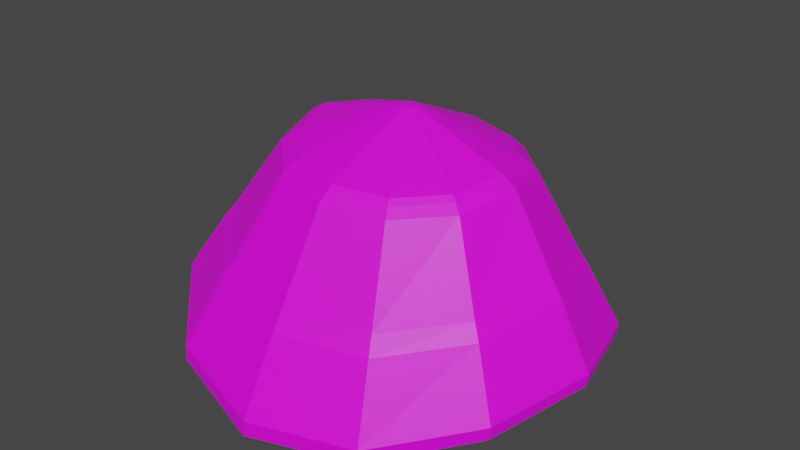 # Source: SoldierTurtleHeadless.blend  (saved by Blender 2.93.21; exported with 4.5.12 LTS)
import bpy
from mathutils import Matrix  # noqa: F401  (used for matrix-valued properties, if any)

bpy.ops.wm.read_factory_settings(use_empty=True)
scene = bpy.context.scene
scene.name = 'Scene'

# ---- collections
col_collection = bpy.data.collections.new('Collection'); scene.collection.children.link(col_collection)

# ---- images (referenced by path relative to the original .blend; pixels are not part of the script)
import os
ASSET_DIR = os.environ.get("B2B_ASSET_DIR", "")  # directory of the original .blend (textures are referenced by path, not embedded)
HERE = os.path.dirname(os.path.abspath(__file__))  # packed textures are extracted next to this script under _unpacked/

def load_image(name, relpath, width, height, colorspace="sRGB"):
    """Load a texture the original file referenced (path relative to the .blend, or extracted next to this script)."""
    p = next((c for c in (os.path.join(HERE, relpath), os.path.join(ASSET_DIR, relpath)) if relpath and os.path.exists(c)), "")
    if p:
        img = bpy.data.images.load(p, check_existing=True)
        img.name = name
    else:  # same state as the original file: an image datablock whose file is absent (Cycles renders it pink)
        img = bpy.data.images.new(name, width, height)
        img.source = "FILE"
        img.filepath = "//" + (relpath or name)
    img.colorspace_settings.name = colorspace
    return img
img_pallete_jpg = load_image('Pallete.jpg', 'Reference/Pallete.jpg', 1024, 1024, 'sRGB')

# ---- materials (node trees are filled in below, after node groups)
mat_mypalletecolors = bpy.data.materials.new('MyPalleteColors')
mat_mypalletecolors.use_transparent_shadow = False
mat_equipment = bpy.data.materials.new('Equipment')
mat_equipment.use_transparent_shadow = False

# ---- material node trees
mat_mypalletecolors.use_nodes = True; mat_mypalletecolors.node_tree.nodes.clear()
_N = mat_mypalletecolors.node_tree.nodes; _L = mat_mypalletecolors.node_tree.links
n0 = _N.new('ShaderNodeBsdfPrincipled'); n0.name = 'Principled BSDF'; n0.location = (10, 300)
n0.distribution = 'GGX'
n0.subsurface_method = 'BURLEY'
n0.inputs[3].default_value = 1.45
n0.inputs[27].default_value = (0.0, 0.0, 0.0, 1.0)
n0.inputs[28].default_value = 1.0
n1 = _N.new('ShaderNodeOutputMaterial'); n1.name = 'Material Output'; n1.location = (300, 300)
n2 = _N.new('ShaderNodeTexImage'); n2.name = 'Image Texture'; n2.location = (-339, 246)
n2.image = img_pallete_jpg
_L.new(n0.outputs[0], n1.inputs[0])
_L.new(n2.outputs[0], n0.inputs[0])
n1.is_active_output = True
mat_equipment.use_nodes = True; mat_equipment.node_tree.nodes.clear()
_N = mat_equipment.node_tree.nodes; _L = mat_equipment.node_tree.links
n0 = _N.new('ShaderNodeBsdfPrincipled'); n0.name = 'Principled BSDF'; n0.location = (10, 300)
n0.distribution = 'GGX'
n0.subsurface_method = 'BURLEY'
n0.inputs[0].default_value = (0.0, 0.03634, 0.8, 1.0)
n0.inputs[3].default_value = 1.45
n0.inputs[27].default_value = (0.0, 0.0, 0.0, 1.0)
n0.inputs[28].default_value = 1.0
n1 = _N.new('ShaderNodeOutputMaterial'); n1.name = 'Material Output'; n1.location = (300, 300)
_L.new(n0.outputs[0], n1.inputs[0])
n1.is_active_output = True

# ---- world
world_world = bpy.data.worlds.new('World'); scene.world = world_world
world_world.use_nodes = True; world_world.node_tree.nodes.clear()
_N = world_world.node_tree.nodes; _L = world_world.node_tree.links
n0 = _N.new('ShaderNodeOutputWorld'); n0.name = 'World Output'; n0.location = (300, 300)
n1 = _N.new('ShaderNodeBackground'); n1.name = 'Background'; n1.location = (10, 300)
n1.inputs[0].default_value = (0.05088, 0.05088, 0.05088, 1.0)
_L.new(n1.outputs[0], n0.inputs[0])
n0.is_active_output = True
world_world.color = (0.05088, 0.05088, 0.05088)
world_world.use_sun_shadow = False
world_world.sun_shadow_jitter_overblur = 0.0

# ---- meshes
me_cube_002 = bpy.data.meshes.new('Cube.002')
me_cube_002.from_pydata([(-0.3848, 0.2045, 0.1202), (-0.388, 0.2045, 0.09177), (-0.4382, 0.00304, 0.1484), (-0.4415, 0.00304, 0.1194), (-0.3848, -0.1984, 0.1202), (-0.388, -0.1984, 0.09177), (-0.2372, -0.3459, 0.06652), (-0.2405, -0.3459, 0.037), (-0.03329, -0.3999, 0.02892), (-0.03668, -0.3999, -0.001697), (0.3267, 0.2045, 0.07357), (0.3236, 0.2045, 0.04837), (0.1736, 0.352, 0.03984), (0.1704, 0.352, 0.01218), (-0.03329, 0.4059, 0.02892), (-0.03668, 0.4059, -0.001698), (-0.2372, 0.352, 0.06652), (-0.2405, 0.352, 0.037), (0.1736, -0.3459, 0.03984), (0.1704, -0.3459, 0.01218), (0.3267, -0.1984, 0.07357), (0.3236, -0.1984, 0.04837), (0.3832, 0.00304, 0.09397), (0.3802, 0.00304, 0.06912), (0.1467, -0.2861, 0.173), (0.2731, -0.1639, 0.1939), (0.3203, 0.00304, 0.2167), (-0.3605, 0.00304, 0.2622), (-0.3165, -0.1639, 0.2331), (-0.1938, -0.2861, 0.1957), (-0.02424, -0.3309, 0.1733), (-0.3165, 0.17, 0.2331), (-0.1938, 0.2922, 0.1957), (-0.02424, 0.337, 0.1733), (0.1467, 0.2922, 0.173), (0.2731, 0.17, 0.1939), (0.1381, -0.2681, 0.2061), (0.2565, -0.1535, 0.224), (0.3009, 0.00304, 0.2466), (-0.3375, 0.00304, 0.2894), (-0.2964, -0.1535, 0.2609), (-0.1811, -0.2681, 0.2275), (-0.02198, -0.3101, 0.2094), (-0.2964, 0.1596, 0.2609), (-0.1811, 0.2742, 0.2275), (-0.02198, 0.3162, 0.2094), (0.1381, 0.2742, 0.2061), (0.2565, 0.1596, 0.224), (0.1035, -0.1924, 0.3691), (0.1883, -0.1098, 0.3729), (0.22, 0.00304, 0.3858), (-0.24, 0.00304, 0.4166), (-0.2101, -0.1098, 0.3995), (-0.1265, -0.1924, 0.3844), (-0.01161, -0.2226, 0.3749), (-0.2101, 0.1159, 0.3995), (-0.1265, 0.1984, 0.3844), (-0.01161, 0.2287, 0.3749), (0.1035, 0.1984, 0.3691), (0.1883, 0.1159, 0.3729), (0.09533, -0.1769, 0.3847), (0.1734, -0.1008, 0.388), (0.2026, 0.00304, 0.3997), (-0.2209, 0.00304, 0.4281), (-0.1934, -0.1008, 0.4125), (-0.1164, -0.1769, 0.3989), (-0.01066, -0.2047, 0.39), (-0.1934, 0.1069, 0.4125), (-0.1164, 0.1829, 0.3989), (-0.01066, 0.2108, 0.39), (0.09533, 0.1829, 0.3847), (0.1734, 0.1069, 0.388), (0.0898, -0.1665, 0.3943), (0.1633, -0.09484, 0.3972), (0.1909, 0.00304, 0.4081), (-0.2082, 0.00304, 0.4348), (-0.1823, -0.09484, 0.4202), (-0.1098, -0.1665, 0.4076), (-0.01009, -0.1927, 0.3992), (-0.1823, 0.1009, 0.4202), (-0.1098, 0.1726, 0.4076), (-0.01009, 0.1988, 0.3992), (0.0898, 0.1726, 0.3943), (0.1633, 0.1009, 0.3972), (0.002399, -0.009463, 0.4805), (0.007823, -0.004179, 0.4808), (0.009835, 0.00304, 0.4813), (-0.01961, 0.00304, 0.483), (-0.01768, -0.004179, 0.4822), (-0.01232, -0.009463, 0.4815), (-0.004966, -0.0114, 0.4809), (-0.01768, 0.01026, 0.4822), (-0.01232, 0.01554, 0.4815), (-0.004966, 0.01748, 0.4809), (0.002399, 0.01554, 0.4805), (0.007823, 0.01026, 0.4808), (0.0009485, -0.03712, 0.22), (-0.02281, -0.04333, 0.2196), (0.0186, -0.02015, 0.2245), (-0.06331, -0.02015, 0.2295), (-0.06916, 0.00304, 0.2375), (-0.04634, -0.03712, 0.2229), (0.02541, 0.00304, 0.2317), (-0.06331, 0.02623, 0.2295), (-0.04634, 0.0432, 0.2229), (-0.02281, 0.04941, 0.2196), (0.0009484, 0.0432, 0.22), (0.0186, 0.02623, 0.2245)], [], [(23, 22, 20, 21), (21, 20, 18, 19), (19, 18, 8, 9), (9, 8, 6, 7), (7, 6, 4, 5), (5, 4, 2, 3), (3, 2, 0, 1), (1, 0, 16, 17), (17, 16, 14, 15), (15, 14, 12, 13), (2, 4, 28, 27), (13, 12, 10, 11), (11, 10, 22, 23), (21, 19, 96, 98), (30, 24, 36, 42), (22, 10, 35, 26), (10, 12, 34, 35), (12, 14, 33, 34), (18, 20, 25, 24), (14, 16, 32, 33), (8, 18, 24, 30), (20, 22, 26, 25), (16, 0, 31, 32), (6, 8, 30, 29), (0, 2, 27, 31), (4, 6, 29, 28), (42, 36, 48, 54), (27, 28, 40, 39), (34, 33, 45, 46), (31, 27, 39, 43), (28, 29, 41, 40), (35, 34, 46, 47), (24, 25, 37, 36), (32, 31, 43, 44), (29, 30, 42, 41), (26, 35, 47, 38), (25, 26, 38, 37), (33, 32, 44, 45), (39, 40, 52, 51), (46, 45, 57, 58), (43, 39, 51, 55), (40, 41, 53, 52), (47, 46, 58, 59), (36, 37, 49, 48), (44, 43, 55, 56), (41, 42, 54, 53), (38, 47, 59, 50), (37, 38, 50, 49), (45, 44, 56, 57), (50, 59, 71, 62), (63, 64, 76, 75), (49, 50, 62, 61), (57, 56, 68, 69), (54, 48, 60, 66), (51, 52, 64, 63), (58, 57, 69, 70), (55, 51, 63, 67), (52, 53, 65, 64), (59, 58, 70, 71), (48, 49, 61, 60), (56, 55, 67, 68), (53, 54, 66, 65), (80, 79, 91, 92), (70, 69, 81, 82), (67, 63, 75, 79), (64, 65, 77, 76), (71, 70, 82, 83), (60, 61, 73, 72), (68, 67, 79, 80), (65, 66, 78, 77), (62, 71, 83, 74), (61, 62, 74, 73), (69, 68, 80, 81), (66, 60, 72, 78), (84, 85, 86, 95, 94, 93, 92, 91, 87, 88, 89, 90), (77, 78, 90, 89), (74, 83, 95, 86), (73, 74, 86, 85), (81, 80, 92, 93), (78, 72, 84, 90), (75, 76, 88, 87), (82, 81, 93, 94), (79, 75, 87, 91), (76, 77, 89, 88), (83, 82, 94, 95), (72, 73, 85, 84), (102, 98, 96, 97, 101, 99, 100, 103, 104, 105, 106, 107), (11, 23, 102, 107), (19, 9, 97, 96), (23, 21, 98, 102), (13, 11, 107, 106), (9, 7, 101, 97), (15, 13, 106, 105), (7, 5, 99, 101), (5, 3, 100, 99), (17, 15, 105, 104), (1, 17, 104, 103), (3, 1, 103, 100)])
_uv = me_cube_002.uv_layers.new(name='UVMap')
_uv.uv.foreach_set('vector', [0.6527, 0.213, 0.6527, 0.2181, 0.6518, 0.2181, 0.6518, 0.213, 0.6518, 0.213, 0.6518, 0.2181, 0.651, 0.2181, 0.651, 0.213, 0.651, 0.213, 0.651, 0.2181, 0.6501, 0.2181, 0.6501, 0.213, 0.6501, 0.213, 0.6501, 0.2181, 0.6493, 0.2181, 0.6493, 0.213, 0.6493, 0.213, 0.6493, 0.2181, 0.6484, 0.2181, 0.6484, 0.213, 0.6484, 0.213, 0.6484, 0.2181, 0.6476, 0.2181, 0.6476, 0.213, 0.6476, 0.213, 0.6476, 0.2181, 0.6467, 0.2181, 0.6467, 0.213, 0.6467, 0.213, 0.6467, 0.2181, 0.6459, 0.2181, 0.6459, 0.213, 0.6459, 0.213, 0.6459, 0.2181, 0.645, 0.2181, 0.645, 0.213, 0.645, 0.213, 0.645, 0.2181, 0.6442, 0.2181, 0.6442, 0.213, 0.6476, 0.2984, 0.6484, 0.2984, 0.6484, 0.2984, 0.6476, 0.2984, 0.6442, 0.213, 0.6442, 0.2181, 0.6434, 0.2181, 0.6434, 0.213, 0.6434, 0.213, 0.6434, 0.2181, 0.6425, 0.2181, 0.6425, 0.213, 0.8118, 0.03105, 0.811, 0.03105, 0.811, 0.03105, 0.8118, 0.03105, 0.6501, 0.3535, 0.651, 0.3535, 0.651, 0.3535, 0.6501, 0.3535, 0.6425, 0.2984, 0.6434, 0.2984, 0.6434, 0.2984, 0.6425, 0.2984, 0.6434, 0.2984, 0.6442, 0.2984, 0.6442, 0.2984, 0.6434, 0.2984, 0.6442, 0.2984, 0.645, 0.2984, 0.645, 0.2984, 0.6442, 0.2984, 0.651, 0.2984, 0.6518, 0.2984, 0.6518, 0.2984, 0.651, 0.2984, 0.645, 0.2984, 0.6459, 0.2984, 0.6459, 0.2984, 0.645, 0.2984, 0.6501, 0.2984, 0.651, 0.2984, 0.651, 0.2984, 0.6501, 0.2984, 0.6518, 0.2984, 0.6527, 0.2984, 0.6527, 0.2984, 0.6518, 0.2984, 0.6459, 0.2984, 0.6467, 0.2984, 0.6467, 0.2984, 0.6459, 0.2984, 0.6493, 0.2984, 0.6501, 0.2984, 0.6501, 0.2984, 0.6493, 0.2984, 0.6467, 0.2984, 0.6476, 0.2984, 0.6476, 0.2984, 0.6467, 0.2984, 0.6484, 0.2984, 0.6493, 0.2984, 0.6493, 0.2984, 0.6484, 0.2984, 0.6501, 0.2984, 0.651, 0.2984, 0.651, 0.2984, 0.6501, 0.2984, 0.6476, 0.3535, 0.6484, 0.3535, 0.6484, 0.3535, 0.6476, 0.3535, 0.6442, 0.3535, 0.645, 0.3535, 0.645, 0.3535, 0.6442, 0.3535, 0.6467, 0.3535, 0.6476, 0.3535, 0.6476, 0.3535, 0.6467, 0.3535, 0.6484, 0.3535, 0.6493, 0.3535, 0.6493, 0.3535, 0.6484, 0.3535, 0.6434, 0.3535, 0.6442, 0.3535, 0.6442, 0.3535, 0.6434, 0.3535, 0.651, 0.3535, 0.6518, 0.3535, 0.6518, 0.3535, 0.651, 0.3535, 0.6459, 0.3535, 0.6467, 0.3535, 0.6467, 0.3535, 0.6459, 0.3535, 0.6493, 0.3535, 0.6501, 0.3535, 0.6501, 0.3535, 0.6493, 0.3535, 0.6425, 0.3535, 0.6434, 0.3535, 0.6434, 0.3535, 0.6425, 0.3535, 0.6518, 0.3535, 0.6527, 0.3535, 0.6527, 0.3535, 0.6518, 0.3535, 0.645, 0.3535, 0.6459, 0.3535, 0.6459, 0.3535, 0.645, 0.3535, 0.6476, 0.2984, 0.6484, 0.2984, 0.6484, 0.2984, 0.6476, 0.2984, 0.6442, 0.2984, 0.645, 0.2984, 0.645, 0.2984, 0.6442, 0.2984, 0.6467, 0.2984, 0.6476, 0.2984, 0.6476, 0.2984, 0.6467, 0.2984, 0.6484, 0.2984, 0.6493, 0.2984, 0.6493, 0.2984, 0.6484, 0.2984, 0.6434, 0.2984, 0.6442, 0.2984, 0.6442, 0.2984, 0.6434, 0.2984, 0.651, 0.2984, 0.6518, 0.2984, 0.6518, 0.2984, 0.651, 0.2984, 0.6459, 0.2984, 0.6467, 0.2984, 0.6467, 0.2984, 0.6459, 0.2984, 0.6493, 0.2984, 0.6501, 0.2984, 0.6501, 0.2984, 0.6493, 0.2984, 0.6425, 0.2984, 0.6434, 0.2984, 0.6434, 0.2984, 0.6425, 0.2984, 0.6518, 0.2984, 0.6527, 0.2984, 0.6527, 0.2984, 0.6518, 0.2984, 0.645, 0.2984, 0.6459, 0.2984, 0.6459, 0.2984, 0.645, 0.2984, 0.6425, 0.3535, 0.6434, 0.3535, 0.6434, 0.3535, 0.6425, 0.3535, 0.6476, 0.3535, 0.6484, 0.3535, 0.6484, 0.3535, 0.6476, 0.3535, 0.6518, 0.3535, 0.6527, 0.3535, 0.6527, 0.3535, 0.6518, 0.3535, 0.645, 0.3535, 0.6459, 0.3535, 0.6459, 0.3535, 0.645, 0.3535, 0.6501, 0.3535, 0.651, 0.3535, 0.651, 0.3535, 0.6501, 0.3535, 0.6476, 0.3535, 0.6484, 0.3535, 0.6484, 0.3535, 0.6476, 0.3535, 0.6442, 0.3535, 0.645, 0.3535, 0.645, 0.3535, 0.6442, 0.3535, 0.6467, 0.3535, 0.6476, 0.3535, 0.6476, 0.3535, 0.6467, 0.3535, 0.6484, 0.3535, 0.6493, 0.3535, 0.6493, 0.3535, 0.6484, 0.3535, 0.6434, 0.3535, 0.6442, 0.3535, 0.6442, 0.3535, 0.6434, 0.3535, 0.651, 0.3535, 0.6518, 0.3535, 0.6518, 0.3535, 0.651, 0.3535, 0.6459, 0.3535, 0.6467, 0.3535, 0.6467, 0.3535, 0.6459, 0.3535, 0.6493, 0.3535, 0.6501, 0.3535, 0.6501, 0.3535, 0.6493, 0.3535, 0.6459, 0.2984, 0.6467, 0.2984, 0.6467, 0.2984, 0.6459, 0.2984, 0.6442, 0.3535, 0.645, 0.3535, 0.645, 0.3535, 0.6442, 0.3535, 0.6467, 0.3535, 0.6476, 0.3535, 0.6476, 0.3535, 0.6467, 0.3535, 0.6484, 0.3535, 0.6493, 0.3535, 0.6493, 0.3535, 0.6484, 0.3535, 0.6434, 0.3535, 0.6442, 0.3535, 0.6442, 0.3535, 0.6434, 0.3535, 0.651, 0.3535, 0.6518, 0.3535, 0.6518, 0.3535, 0.651, 0.3535, 0.6459, 0.3535, 0.6467, 0.3535, 0.6467, 0.3535, 0.6459, 0.3535, 0.6493, 0.3535, 0.6501, 0.3535, 0.6501, 0.3535, 0.6493, 0.3535, 0.6425, 0.3535, 0.6434, 0.3535, 0.6434, 0.3535, 0.6425, 0.3535, 0.6518, 0.3535, 0.6527, 0.3535, 0.6527, 0.3535, 0.6518, 0.3535, 0.645, 0.3535, 0.6459, 0.3535, 0.6459, 0.3535, 0.645, 0.3535, 0.6501, 0.3535, 0.651, 0.3535, 0.651, 0.3535, 0.6501, 0.3535, 0.651, 0.3535, 0.6518, 0.3535, 0.6425, 0.3535, 0.6434, 0.3535, 0.6442, 0.3535, 0.645, 0.3535, 0.6459, 0.3535, 0.6467, 0.3535, 0.6476, 0.3535, 0.6484, 0.3535, 0.6493, 0.3535, 0.6501, 0.3535, 0.6493, 0.2984, 0.6501, 0.2984, 0.6501, 0.2984, 0.6493, 0.2984, 0.6425, 0.2984, 0.6434, 0.2984, 0.6434, 0.2984, 0.6425, 0.2984, 0.6518, 0.2984, 0.6527, 0.2984, 0.6527, 0.2984, 0.6518, 0.2984, 0.645, 0.2984, 0.6459, 0.2984, 0.6459, 0.2984, 0.645, 0.2984, 0.6501, 0.2984, 0.651, 0.2984, 0.651, 0.2984, 0.6501, 0.2984, 0.6476, 0.2984, 0.6484, 0.2984, 0.6484, 0.2984, 0.6476, 0.2984, 0.6442, 0.2984, 0.645, 0.2984, 0.645, 0.2984, 0.6442, 0.2984, 0.6467, 0.2984, 0.6476, 0.2984, 0.6476, 0.2984, 0.6467, 0.2984, 0.6484, 0.2984, 0.6493, 0.2984, 0.6493, 0.2984, 0.6484, 0.2984, 0.6434, 0.2984, 0.6442, 0.2984, 0.6442, 0.2984, 0.6434, 0.2984, 0.651, 0.2984, 0.6518, 0.2984, 0.6518, 0.2984, 0.651, 0.2984, 0.8101, 0.03095, 0.8114, 0.03062, 0.8122, 0.02972, 0.8126, 0.0285, 0.8122, 0.02728, 0.8114, 0.02639, 0.8101, 0.02606, 0.8089, 0.02639, 0.808, 0.02728, 0.8077, 0.0285, 0.808, 0.02972, 0.8089, 0.03062, 0.8034, 0.03105, 0.8025, 0.03105, 0.8025, 0.03105, 0.8034, 0.03105, 0.811, 0.03105, 0.8101, 0.03105, 0.8101, 0.03105, 0.811, 0.03105, 0.8127, 0.03105, 0.8118, 0.03105, 0.8118, 0.03105, 0.8127, 0.03105, 0.8042, 0.03105, 0.8034, 0.03105, 0.8034, 0.03105, 0.8042, 0.03105, 0.8101, 0.03105, 0.8093, 0.03105, 0.8093, 0.03105, 0.8101, 0.03105, 0.805, 0.03105, 0.8042, 0.03105, 0.8042, 0.03105, 0.805, 0.03105, 0.8093, 0.03105, 0.8084, 0.03105, 0.8084, 0.03105, 0.8093, 0.03105, 0.8084, 0.03105, 0.8076, 0.03105, 0.8076, 0.03105, 0.8084, 0.03105, 0.8059, 0.03105, 0.805, 0.03105, 0.805, 0.03105, 0.8059, 0.03105, 0.8067, 0.03105, 0.8059, 0.03105, 0.8059, 0.03105, 0.8067, 0.03105, 0.8076, 0.03105, 0.8067, 0.03105, 0.8067, 0.03105, 0.8076, 0.03105])
me_cube_002.materials.append(mat_mypalletecolors)
me_cube_002.materials.append(mat_equipment)
me_cube_002.use_remesh_fix_poles = True
me_cube_002.use_remesh_preserve_attributes = False
me_cube_002.use_mirror_vertex_groups = False
me_cube_002.update()

# ---- objects
ob_empty = bpy.data.objects.new('Empty', None)
ob_empty_001 = bpy.data.objects.new('Empty.001', None)
ob_cube_001 = bpy.data.objects.new('Cube.001', me_cube_002)

# ---- transforms, parenting, visibility, modifiers, constraints
ob_empty.location = (-0.2024, 0.0, 0.4922)
ob_empty.rotation_euler = (1.571, -0.0, -0.0)
ob_empty.empty_display_type = 'IMAGE'
ob_empty.empty_display_size = 5.0
ob_empty.empty_image_depth = 'BACK'
ob_empty.show_empty_image_perspective = False
ob_empty.empty_image_side = 'FRONT'
ob_empty_001.location = (0.0, -1.313, -0.1258)
ob_empty_001.rotation_euler = (1.571, -0.0, 1.571)
ob_empty_001.scale = (1.162, 1.162, 1.162)
ob_empty_001.empty_display_type = 'IMAGE'
ob_empty_001.empty_display_size = 5.0
ob_empty_001.empty_image_depth = 'BACK'
ob_empty_001.show_empty_image_perspective = False
ob_empty_001.empty_image_side = 'FRONT'
ob_cube_001.location = (0.0, 0.0, 0.0)
ob_cube_001.lineart.crease_threshold = 0.0

# ---- collection membership
col_collection.objects.link(ob_empty)
col_collection.objects.link(ob_empty_001)
col_collection.objects.link(ob_cube_001)

# ---- scene / render settings (as saved in the file)
scene.frame_start = 1; scene.frame_end = 250; scene.frame_set(1)
scene.render.engine = 'BLENDER_EEVEE_NEXT'
scene.cycles.use_denoising = False
scene.cycles.samples = 128
scene.cycles.sampling_pattern = 'TABULATED_SOBOL'
scene.cycles.use_adaptive_sampling = False
scene.cycles.use_light_tree = False
scene.view_settings.view_transform = 'Filmic'
bpy.context.view_layer.update()

# ---- added for rendering (the .blend has no active camera and no usable light): camera, sun
cam_auto = bpy.data.cameras.new('AutoCamera')
cam_auto.lens = 50.0
cam_auto.sensor_width = 36.0
cam_auto.clip_end = 1000.0
ob_auto_camera = bpy.data.objects.new('AutoCamera', cam_auto)
scene.collection.objects.link(ob_auto_camera)
ob_auto_camera.location = (1.1281, -1.38566, 1.16646)
ob_auto_camera.rotation_euler = (1.09748, -7.21219e-08, 0.694738)
scene.camera = ob_auto_camera
light_auto_sun = bpy.data.lights.new('AutoSun', 'SUN')
light_auto_sun.energy = 3.0
light_auto_sun.angle = 0.0523599
ob_auto_sun = bpy.data.objects.new('AutoSun', light_auto_sun)
scene.collection.objects.link(ob_auto_sun)
ob_auto_sun.rotation_euler = (0.872665, 0.174533, 0.523599)
bpy.context.view_layer.update()
